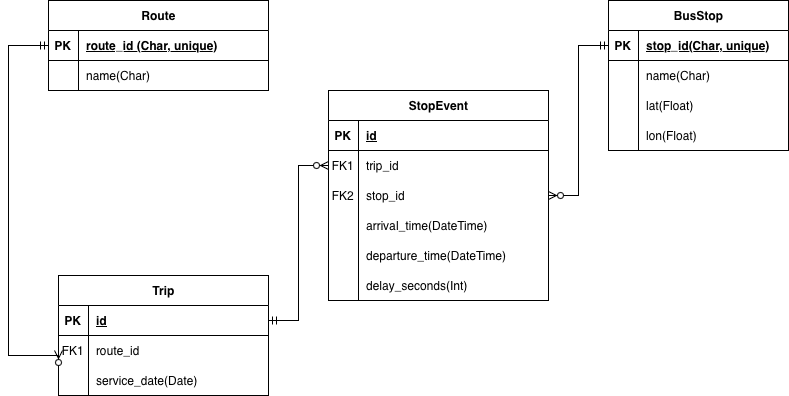

The diagram above was exported from draw.io. Its source (the exported page's mxGraphModel, read from the mxfile embedded in the PNG):
<mxGraphModel dx="857" dy="638" grid="1" gridSize="10" guides="1" tooltips="1" connect="1" arrows="1" fold="1" page="1" pageScale="1" pageWidth="850" pageHeight="1100" math="0" shadow="0">
  <root>
    <mxCell id="0" />
    <mxCell id="1" parent="0" />
    <mxCell id="fqUziwJjD7Pf5_9SkhzD-1" parent="1" style="shape=table;startSize=30;container=1;collapsible=1;childLayout=tableLayout;fixedRows=1;rowLines=0;fontStyle=1;align=center;resizeLast=1;html=1;" value="Route" vertex="1">
      <mxGeometry height="90" width="220" x="81" y="80" as="geometry" />
    </mxCell>
    <mxCell id="fqUziwJjD7Pf5_9SkhzD-2" parent="fqUziwJjD7Pf5_9SkhzD-1" style="shape=tableRow;horizontal=0;startSize=0;swimlaneHead=0;swimlaneBody=0;fillColor=none;collapsible=0;dropTarget=0;points=[[0,0.5],[1,0.5]];portConstraint=eastwest;top=0;left=0;right=0;bottom=1;" value="" vertex="1">
      <mxGeometry height="30" width="220" y="30" as="geometry" />
    </mxCell>
    <mxCell id="fqUziwJjD7Pf5_9SkhzD-3" parent="fqUziwJjD7Pf5_9SkhzD-2" style="shape=partialRectangle;connectable=0;fillColor=none;top=0;left=0;bottom=0;right=0;fontStyle=1;overflow=hidden;whiteSpace=wrap;html=1;" value="PK" vertex="1">
      <mxGeometry height="30" width="30" as="geometry">
        <mxRectangle height="30" width="30" as="alternateBounds" />
      </mxGeometry>
    </mxCell>
    <mxCell id="fqUziwJjD7Pf5_9SkhzD-4" parent="fqUziwJjD7Pf5_9SkhzD-2" style="shape=partialRectangle;connectable=0;fillColor=none;top=0;left=0;bottom=0;right=0;align=left;spacingLeft=6;fontStyle=5;overflow=hidden;whiteSpace=wrap;html=1;" value="route_id&amp;nbsp;(Char, unique)" vertex="1">
      <mxGeometry height="30" width="190" x="30" as="geometry">
        <mxRectangle height="30" width="190" as="alternateBounds" />
      </mxGeometry>
    </mxCell>
    <mxCell id="fqUziwJjD7Pf5_9SkhzD-5" parent="fqUziwJjD7Pf5_9SkhzD-1" style="shape=tableRow;horizontal=0;startSize=0;swimlaneHead=0;swimlaneBody=0;fillColor=none;collapsible=0;dropTarget=0;points=[[0,0.5],[1,0.5]];portConstraint=eastwest;top=0;left=0;right=0;bottom=0;" value="" vertex="1">
      <mxGeometry height="30" width="220" y="60" as="geometry" />
    </mxCell>
    <mxCell id="fqUziwJjD7Pf5_9SkhzD-6" parent="fqUziwJjD7Pf5_9SkhzD-5" style="shape=partialRectangle;connectable=0;fillColor=none;top=0;left=0;bottom=0;right=0;editable=1;overflow=hidden;whiteSpace=wrap;html=1;" value="" vertex="1">
      <mxGeometry height="30" width="30" as="geometry">
        <mxRectangle height="30" width="30" as="alternateBounds" />
      </mxGeometry>
    </mxCell>
    <mxCell id="fqUziwJjD7Pf5_9SkhzD-7" parent="fqUziwJjD7Pf5_9SkhzD-5" style="shape=partialRectangle;connectable=0;fillColor=none;top=0;left=0;bottom=0;right=0;align=left;spacingLeft=6;overflow=hidden;whiteSpace=wrap;html=1;" value="name(Char)" vertex="1">
      <mxGeometry height="30" width="190" x="30" as="geometry">
        <mxRectangle height="30" width="190" as="alternateBounds" />
      </mxGeometry>
    </mxCell>
    <mxCell id="fqUziwJjD7Pf5_9SkhzD-17" parent="1" style="shape=table;startSize=30;container=1;collapsible=1;childLayout=tableLayout;fixedRows=1;rowLines=0;fontStyle=1;align=center;resizeLast=1;html=1;" value="BusStop" vertex="1">
      <mxGeometry height="150" width="180" x="641" y="80" as="geometry" />
    </mxCell>
    <mxCell id="fqUziwJjD7Pf5_9SkhzD-18" parent="fqUziwJjD7Pf5_9SkhzD-17" style="shape=tableRow;horizontal=0;startSize=0;swimlaneHead=0;swimlaneBody=0;fillColor=none;collapsible=0;dropTarget=0;points=[[0,0.5],[1,0.5]];portConstraint=eastwest;top=0;left=0;right=0;bottom=1;" value="" vertex="1">
      <mxGeometry height="30" width="180" y="30" as="geometry" />
    </mxCell>
    <mxCell id="fqUziwJjD7Pf5_9SkhzD-19" parent="fqUziwJjD7Pf5_9SkhzD-18" style="shape=partialRectangle;connectable=0;fillColor=none;top=0;left=0;bottom=0;right=0;fontStyle=1;overflow=hidden;whiteSpace=wrap;html=1;" value="PK" vertex="1">
      <mxGeometry height="30" width="30" as="geometry">
        <mxRectangle height="30" width="30" as="alternateBounds" />
      </mxGeometry>
    </mxCell>
    <mxCell id="fqUziwJjD7Pf5_9SkhzD-20" parent="fqUziwJjD7Pf5_9SkhzD-18" style="shape=partialRectangle;connectable=0;fillColor=none;top=0;left=0;bottom=0;right=0;align=left;spacingLeft=6;fontStyle=5;overflow=hidden;whiteSpace=wrap;html=1;" value="stop_id(Char, unique)" vertex="1">
      <mxGeometry height="30" width="150" x="30" as="geometry">
        <mxRectangle height="30" width="150" as="alternateBounds" />
      </mxGeometry>
    </mxCell>
    <mxCell id="fqUziwJjD7Pf5_9SkhzD-21" parent="fqUziwJjD7Pf5_9SkhzD-17" style="shape=tableRow;horizontal=0;startSize=0;swimlaneHead=0;swimlaneBody=0;fillColor=none;collapsible=0;dropTarget=0;points=[[0,0.5],[1,0.5]];portConstraint=eastwest;top=0;left=0;right=0;bottom=0;" value="" vertex="1">
      <mxGeometry height="30" width="180" y="60" as="geometry" />
    </mxCell>
    <mxCell id="fqUziwJjD7Pf5_9SkhzD-22" parent="fqUziwJjD7Pf5_9SkhzD-21" style="shape=partialRectangle;connectable=0;fillColor=none;top=0;left=0;bottom=0;right=0;editable=1;overflow=hidden;whiteSpace=wrap;html=1;" value="" vertex="1">
      <mxGeometry height="30" width="30" as="geometry">
        <mxRectangle height="30" width="30" as="alternateBounds" />
      </mxGeometry>
    </mxCell>
    <mxCell id="fqUziwJjD7Pf5_9SkhzD-23" parent="fqUziwJjD7Pf5_9SkhzD-21" style="shape=partialRectangle;connectable=0;fillColor=none;top=0;left=0;bottom=0;right=0;align=left;spacingLeft=6;overflow=hidden;whiteSpace=wrap;html=1;" value="name(Char)" vertex="1">
      <mxGeometry height="30" width="150" x="30" as="geometry">
        <mxRectangle height="30" width="150" as="alternateBounds" />
      </mxGeometry>
    </mxCell>
    <mxCell id="fqUziwJjD7Pf5_9SkhzD-24" parent="fqUziwJjD7Pf5_9SkhzD-17" style="shape=tableRow;horizontal=0;startSize=0;swimlaneHead=0;swimlaneBody=0;fillColor=none;collapsible=0;dropTarget=0;points=[[0,0.5],[1,0.5]];portConstraint=eastwest;top=0;left=0;right=0;bottom=0;" value="" vertex="1">
      <mxGeometry height="30" width="180" y="90" as="geometry" />
    </mxCell>
    <mxCell id="fqUziwJjD7Pf5_9SkhzD-25" parent="fqUziwJjD7Pf5_9SkhzD-24" style="shape=partialRectangle;connectable=0;fillColor=none;top=0;left=0;bottom=0;right=0;editable=1;overflow=hidden;whiteSpace=wrap;html=1;" value="" vertex="1">
      <mxGeometry height="30" width="30" as="geometry">
        <mxRectangle height="30" width="30" as="alternateBounds" />
      </mxGeometry>
    </mxCell>
    <mxCell id="fqUziwJjD7Pf5_9SkhzD-26" parent="fqUziwJjD7Pf5_9SkhzD-24" style="shape=partialRectangle;connectable=0;fillColor=none;top=0;left=0;bottom=0;right=0;align=left;spacingLeft=6;overflow=hidden;whiteSpace=wrap;html=1;" value="lat(Float)" vertex="1">
      <mxGeometry height="30" width="150" x="30" as="geometry">
        <mxRectangle height="30" width="150" as="alternateBounds" />
      </mxGeometry>
    </mxCell>
    <mxCell id="fqUziwJjD7Pf5_9SkhzD-27" parent="fqUziwJjD7Pf5_9SkhzD-17" style="shape=tableRow;horizontal=0;startSize=0;swimlaneHead=0;swimlaneBody=0;fillColor=none;collapsible=0;dropTarget=0;points=[[0,0.5],[1,0.5]];portConstraint=eastwest;top=0;left=0;right=0;bottom=0;" value="" vertex="1">
      <mxGeometry height="30" width="180" y="120" as="geometry" />
    </mxCell>
    <mxCell id="fqUziwJjD7Pf5_9SkhzD-28" parent="fqUziwJjD7Pf5_9SkhzD-27" style="shape=partialRectangle;connectable=0;fillColor=none;top=0;left=0;bottom=0;right=0;editable=1;overflow=hidden;whiteSpace=wrap;html=1;" value="" vertex="1">
      <mxGeometry height="30" width="30" as="geometry">
        <mxRectangle height="30" width="30" as="alternateBounds" />
      </mxGeometry>
    </mxCell>
    <mxCell id="fqUziwJjD7Pf5_9SkhzD-29" parent="fqUziwJjD7Pf5_9SkhzD-27" style="shape=partialRectangle;connectable=0;fillColor=none;top=0;left=0;bottom=0;right=0;align=left;spacingLeft=6;overflow=hidden;whiteSpace=wrap;html=1;" value="lon(Float)" vertex="1">
      <mxGeometry height="30" width="150" x="30" as="geometry">
        <mxRectangle height="30" width="150" as="alternateBounds" />
      </mxGeometry>
    </mxCell>
    <mxCell id="fqUziwJjD7Pf5_9SkhzD-30" parent="1" style="shape=table;startSize=30;container=1;collapsible=1;childLayout=tableLayout;fixedRows=1;rowLines=0;fontStyle=1;align=center;resizeLast=1;html=1;" value="Trip" vertex="1">
      <mxGeometry height="120" width="210" x="91" y="355" as="geometry" />
    </mxCell>
    <mxCell id="fqUziwJjD7Pf5_9SkhzD-31" parent="fqUziwJjD7Pf5_9SkhzD-30" style="shape=tableRow;horizontal=0;startSize=0;swimlaneHead=0;swimlaneBody=0;fillColor=none;collapsible=0;dropTarget=0;points=[[0,0.5],[1,0.5]];portConstraint=eastwest;top=0;left=0;right=0;bottom=1;" value="" vertex="1">
      <mxGeometry height="30" width="210" y="30" as="geometry" />
    </mxCell>
    <mxCell id="fqUziwJjD7Pf5_9SkhzD-32" parent="fqUziwJjD7Pf5_9SkhzD-31" style="shape=partialRectangle;connectable=0;fillColor=none;top=0;left=0;bottom=0;right=0;fontStyle=1;overflow=hidden;whiteSpace=wrap;html=1;" value="PK" vertex="1">
      <mxGeometry height="30" width="30" as="geometry">
        <mxRectangle height="30" width="30" as="alternateBounds" />
      </mxGeometry>
    </mxCell>
    <mxCell id="fqUziwJjD7Pf5_9SkhzD-33" parent="fqUziwJjD7Pf5_9SkhzD-31" style="shape=partialRectangle;connectable=0;fillColor=none;top=0;left=0;bottom=0;right=0;align=left;spacingLeft=6;fontStyle=5;overflow=hidden;whiteSpace=wrap;html=1;" value="id" vertex="1">
      <mxGeometry height="30" width="180" x="30" as="geometry">
        <mxRectangle height="30" width="180" as="alternateBounds" />
      </mxGeometry>
    </mxCell>
    <mxCell id="fqUziwJjD7Pf5_9SkhzD-34" parent="fqUziwJjD7Pf5_9SkhzD-30" style="shape=tableRow;horizontal=0;startSize=0;swimlaneHead=0;swimlaneBody=0;fillColor=none;collapsible=0;dropTarget=0;points=[[0,0.5],[1,0.5]];portConstraint=eastwest;top=0;left=0;right=0;bottom=0;" value="" vertex="1">
      <mxGeometry height="30" width="210" y="60" as="geometry" />
    </mxCell>
    <mxCell id="fqUziwJjD7Pf5_9SkhzD-35" parent="fqUziwJjD7Pf5_9SkhzD-34" style="shape=partialRectangle;connectable=0;fillColor=none;top=0;left=0;bottom=0;right=0;editable=1;overflow=hidden;whiteSpace=wrap;html=1;" value="FK1" vertex="1">
      <mxGeometry height="30" width="30" as="geometry">
        <mxRectangle height="30" width="30" as="alternateBounds" />
      </mxGeometry>
    </mxCell>
    <mxCell id="fqUziwJjD7Pf5_9SkhzD-36" parent="fqUziwJjD7Pf5_9SkhzD-34" style="shape=partialRectangle;connectable=0;fillColor=none;top=0;left=0;bottom=0;right=0;align=left;spacingLeft=6;overflow=hidden;whiteSpace=wrap;html=1;" value="route_id&amp;nbsp;" vertex="1">
      <mxGeometry height="30" width="180" x="30" as="geometry">
        <mxRectangle height="30" width="180" as="alternateBounds" />
      </mxGeometry>
    </mxCell>
    <mxCell id="fqUziwJjD7Pf5_9SkhzD-37" parent="fqUziwJjD7Pf5_9SkhzD-30" style="shape=tableRow;horizontal=0;startSize=0;swimlaneHead=0;swimlaneBody=0;fillColor=none;collapsible=0;dropTarget=0;points=[[0,0.5],[1,0.5]];portConstraint=eastwest;top=0;left=0;right=0;bottom=0;" value="" vertex="1">
      <mxGeometry height="30" width="210" y="90" as="geometry" />
    </mxCell>
    <mxCell id="fqUziwJjD7Pf5_9SkhzD-38" parent="fqUziwJjD7Pf5_9SkhzD-37" style="shape=partialRectangle;connectable=0;fillColor=none;top=0;left=0;bottom=0;right=0;editable=1;overflow=hidden;whiteSpace=wrap;html=1;" value="" vertex="1">
      <mxGeometry height="30" width="30" as="geometry">
        <mxRectangle height="30" width="30" as="alternateBounds" />
      </mxGeometry>
    </mxCell>
    <mxCell id="fqUziwJjD7Pf5_9SkhzD-39" parent="fqUziwJjD7Pf5_9SkhzD-37" style="shape=partialRectangle;connectable=0;fillColor=none;top=0;left=0;bottom=0;right=0;align=left;spacingLeft=6;overflow=hidden;whiteSpace=wrap;html=1;" value="service_date(Date)" vertex="1">
      <mxGeometry height="30" width="180" x="30" as="geometry">
        <mxRectangle height="30" width="180" as="alternateBounds" />
      </mxGeometry>
    </mxCell>
    <mxCell id="fqUziwJjD7Pf5_9SkhzD-75" parent="1" style="shape=table;startSize=30;container=1;collapsible=1;childLayout=tableLayout;fixedRows=1;rowLines=0;fontStyle=1;align=center;resizeLast=1;html=1;" value="StopEvent" vertex="1">
      <mxGeometry height="210" width="220" x="361" y="170" as="geometry" />
    </mxCell>
    <mxCell id="fqUziwJjD7Pf5_9SkhzD-76" parent="fqUziwJjD7Pf5_9SkhzD-75" style="shape=tableRow;horizontal=0;startSize=0;swimlaneHead=0;swimlaneBody=0;fillColor=none;collapsible=0;dropTarget=0;points=[[0,0.5],[1,0.5]];portConstraint=eastwest;top=0;left=0;right=0;bottom=1;" value="" vertex="1">
      <mxGeometry height="30" width="220" y="30" as="geometry" />
    </mxCell>
    <mxCell id="fqUziwJjD7Pf5_9SkhzD-77" parent="fqUziwJjD7Pf5_9SkhzD-76" style="shape=partialRectangle;connectable=0;fillColor=none;top=0;left=0;bottom=0;right=0;fontStyle=1;overflow=hidden;whiteSpace=wrap;html=1;" value="PK" vertex="1">
      <mxGeometry height="30" width="30" as="geometry">
        <mxRectangle height="30" width="30" as="alternateBounds" />
      </mxGeometry>
    </mxCell>
    <mxCell id="fqUziwJjD7Pf5_9SkhzD-78" parent="fqUziwJjD7Pf5_9SkhzD-76" style="shape=partialRectangle;connectable=0;fillColor=none;top=0;left=0;bottom=0;right=0;align=left;spacingLeft=6;fontStyle=5;overflow=hidden;whiteSpace=wrap;html=1;" value="id" vertex="1">
      <mxGeometry height="30" width="190" x="30" as="geometry">
        <mxRectangle height="30" width="190" as="alternateBounds" />
      </mxGeometry>
    </mxCell>
    <mxCell id="fqUziwJjD7Pf5_9SkhzD-79" parent="fqUziwJjD7Pf5_9SkhzD-75" style="shape=tableRow;horizontal=0;startSize=0;swimlaneHead=0;swimlaneBody=0;fillColor=none;collapsible=0;dropTarget=0;points=[[0,0.5],[1,0.5]];portConstraint=eastwest;top=0;left=0;right=0;bottom=0;" value="" vertex="1">
      <mxGeometry height="30" width="220" y="60" as="geometry" />
    </mxCell>
    <mxCell id="fqUziwJjD7Pf5_9SkhzD-80" parent="fqUziwJjD7Pf5_9SkhzD-79" style="shape=partialRectangle;connectable=0;fillColor=none;top=0;left=0;bottom=0;right=0;editable=1;overflow=hidden;whiteSpace=wrap;html=1;" value="FK1" vertex="1">
      <mxGeometry height="30" width="30" as="geometry">
        <mxRectangle height="30" width="30" as="alternateBounds" />
      </mxGeometry>
    </mxCell>
    <mxCell id="fqUziwJjD7Pf5_9SkhzD-81" parent="fqUziwJjD7Pf5_9SkhzD-79" style="shape=partialRectangle;connectable=0;fillColor=none;top=0;left=0;bottom=0;right=0;align=left;spacingLeft=6;overflow=hidden;whiteSpace=wrap;html=1;" value="trip_id" vertex="1">
      <mxGeometry height="30" width="190" x="30" as="geometry">
        <mxRectangle height="30" width="190" as="alternateBounds" />
      </mxGeometry>
    </mxCell>
    <mxCell id="rGUB2aQ2O0xrd-HUrHUq-1" parent="fqUziwJjD7Pf5_9SkhzD-75" style="shape=tableRow;horizontal=0;startSize=0;swimlaneHead=0;swimlaneBody=0;fillColor=none;collapsible=0;dropTarget=0;points=[[0,0.5],[1,0.5]];portConstraint=eastwest;top=0;left=0;right=0;bottom=0;" value="" vertex="1">
      <mxGeometry height="30" width="220" y="90" as="geometry" />
    </mxCell>
    <mxCell id="rGUB2aQ2O0xrd-HUrHUq-2" parent="rGUB2aQ2O0xrd-HUrHUq-1" style="shape=partialRectangle;connectable=0;fillColor=none;top=0;left=0;bottom=0;right=0;editable=1;overflow=hidden;whiteSpace=wrap;html=1;" value="FK2" vertex="1">
      <mxGeometry height="30" width="30" as="geometry">
        <mxRectangle height="30" width="30" as="alternateBounds" />
      </mxGeometry>
    </mxCell>
    <mxCell id="rGUB2aQ2O0xrd-HUrHUq-3" parent="rGUB2aQ2O0xrd-HUrHUq-1" style="shape=partialRectangle;connectable=0;fillColor=none;top=0;left=0;bottom=0;right=0;align=left;spacingLeft=6;overflow=hidden;whiteSpace=wrap;html=1;" value="stop_id" vertex="1">
      <mxGeometry height="30" width="190" x="30" as="geometry">
        <mxRectangle height="30" width="190" as="alternateBounds" />
      </mxGeometry>
    </mxCell>
    <mxCell id="7ncYCOcT8zmKtO5ZzqQI-6" parent="fqUziwJjD7Pf5_9SkhzD-75" style="shape=tableRow;horizontal=0;startSize=0;swimlaneHead=0;swimlaneBody=0;fillColor=none;collapsible=0;dropTarget=0;points=[[0,0.5],[1,0.5]];portConstraint=eastwest;top=0;left=0;right=0;bottom=0;" value="" vertex="1">
      <mxGeometry height="30" width="220" y="120" as="geometry" />
    </mxCell>
    <mxCell id="7ncYCOcT8zmKtO5ZzqQI-7" parent="7ncYCOcT8zmKtO5ZzqQI-6" style="shape=partialRectangle;connectable=0;fillColor=none;top=0;left=0;bottom=0;right=0;editable=1;overflow=hidden;whiteSpace=wrap;html=1;" value="" vertex="1">
      <mxGeometry height="30" width="30" as="geometry">
        <mxRectangle height="30" width="30" as="alternateBounds" />
      </mxGeometry>
    </mxCell>
    <mxCell id="7ncYCOcT8zmKtO5ZzqQI-8" parent="7ncYCOcT8zmKtO5ZzqQI-6" style="shape=partialRectangle;connectable=0;fillColor=none;top=0;left=0;bottom=0;right=0;align=left;spacingLeft=6;overflow=hidden;whiteSpace=wrap;html=1;" value="arrival_time(DateTime)" vertex="1">
      <mxGeometry height="30" width="190" x="30" as="geometry">
        <mxRectangle height="30" width="190" as="alternateBounds" />
      </mxGeometry>
    </mxCell>
    <mxCell id="7ncYCOcT8zmKtO5ZzqQI-9" parent="fqUziwJjD7Pf5_9SkhzD-75" style="shape=tableRow;horizontal=0;startSize=0;swimlaneHead=0;swimlaneBody=0;fillColor=none;collapsible=0;dropTarget=0;points=[[0,0.5],[1,0.5]];portConstraint=eastwest;top=0;left=0;right=0;bottom=0;" value="" vertex="1">
      <mxGeometry height="30" width="220" y="150" as="geometry" />
    </mxCell>
    <mxCell id="7ncYCOcT8zmKtO5ZzqQI-10" parent="7ncYCOcT8zmKtO5ZzqQI-9" style="shape=partialRectangle;connectable=0;fillColor=none;top=0;left=0;bottom=0;right=0;editable=1;overflow=hidden;whiteSpace=wrap;html=1;" value="" vertex="1">
      <mxGeometry height="30" width="30" as="geometry">
        <mxRectangle height="30" width="30" as="alternateBounds" />
      </mxGeometry>
    </mxCell>
    <mxCell id="7ncYCOcT8zmKtO5ZzqQI-11" parent="7ncYCOcT8zmKtO5ZzqQI-9" style="shape=partialRectangle;connectable=0;fillColor=none;top=0;left=0;bottom=0;right=0;align=left;spacingLeft=6;overflow=hidden;whiteSpace=wrap;html=1;" value="departure_time(DateTime)" vertex="1">
      <mxGeometry height="30" width="190" x="30" as="geometry">
        <mxRectangle height="30" width="190" as="alternateBounds" />
      </mxGeometry>
    </mxCell>
    <mxCell id="7ncYCOcT8zmKtO5ZzqQI-12" parent="fqUziwJjD7Pf5_9SkhzD-75" style="shape=tableRow;horizontal=0;startSize=0;swimlaneHead=0;swimlaneBody=0;fillColor=none;collapsible=0;dropTarget=0;points=[[0,0.5],[1,0.5]];portConstraint=eastwest;top=0;left=0;right=0;bottom=0;" value="" vertex="1">
      <mxGeometry height="30" width="220" y="180" as="geometry" />
    </mxCell>
    <mxCell id="7ncYCOcT8zmKtO5ZzqQI-13" parent="7ncYCOcT8zmKtO5ZzqQI-12" style="shape=partialRectangle;connectable=0;fillColor=none;top=0;left=0;bottom=0;right=0;editable=1;overflow=hidden;whiteSpace=wrap;html=1;" value="" vertex="1">
      <mxGeometry height="30" width="30" as="geometry">
        <mxRectangle height="30" width="30" as="alternateBounds" />
      </mxGeometry>
    </mxCell>
    <mxCell id="7ncYCOcT8zmKtO5ZzqQI-14" parent="7ncYCOcT8zmKtO5ZzqQI-12" style="shape=partialRectangle;connectable=0;fillColor=none;top=0;left=0;bottom=0;right=0;align=left;spacingLeft=6;overflow=hidden;whiteSpace=wrap;html=1;" value="delay_seconds(Int)" vertex="1">
      <mxGeometry height="30" width="190" x="30" as="geometry">
        <mxRectangle height="30" width="190" as="alternateBounds" />
      </mxGeometry>
    </mxCell>
    <mxCell id="rGUB2aQ2O0xrd-HUrHUq-7" edge="1" parent="1" source="fqUziwJjD7Pf5_9SkhzD-2" style="fontSize=12;html=1;endArrow=ERzeroToMany;startArrow=ERmandOne;rounded=0;entryX=0;entryY=0.5;entryDx=0;entryDy=0;exitX=0;exitY=0.5;exitDx=0;exitDy=0;edgeStyle=orthogonalEdgeStyle;" target="fqUziwJjD7Pf5_9SkhzD-34" value="">
      <mxGeometry height="100" relative="1" width="100" as="geometry">
        <Array as="points">
          <mxPoint x="41" y="125" />
          <mxPoint x="41" y="435" />
        </Array>
        <mxPoint x="-9" y="130" as="sourcePoint" />
        <mxPoint x="31" y="405" as="targetPoint" />
      </mxGeometry>
    </mxCell>
    <mxCell id="rGUB2aQ2O0xrd-HUrHUq-13" edge="1" parent="1" source="fqUziwJjD7Pf5_9SkhzD-31" style="edgeStyle=entityRelationEdgeStyle;fontSize=12;html=1;endArrow=ERzeroToMany;startArrow=ERmandOne;rounded=0;exitX=1;exitY=0.5;exitDx=0;exitDy=0;entryX=0;entryY=0.5;entryDx=0;entryDy=0;" target="fqUziwJjD7Pf5_9SkhzD-79" value="">
      <mxGeometry height="100" relative="1" width="100" as="geometry">
        <mxPoint x="351" y="230" as="sourcePoint" />
        <mxPoint x="451" y="130" as="targetPoint" />
      </mxGeometry>
    </mxCell>
    <mxCell id="rGUB2aQ2O0xrd-HUrHUq-14" edge="1" parent="1" source="fqUziwJjD7Pf5_9SkhzD-18" style="edgeStyle=entityRelationEdgeStyle;fontSize=12;html=1;endArrow=ERzeroToMany;startArrow=ERmandOne;rounded=0;exitX=0;exitY=0.5;exitDx=0;exitDy=0;entryX=1;entryY=0.5;entryDx=0;entryDy=0;" target="rGUB2aQ2O0xrd-HUrHUq-1" value="">
      <mxGeometry height="100" relative="1" width="100" as="geometry">
        <mxPoint x="411" y="250" as="sourcePoint" />
        <mxPoint x="511" y="150" as="targetPoint" />
      </mxGeometry>
    </mxCell>
  </root>
</mxGraphModel>